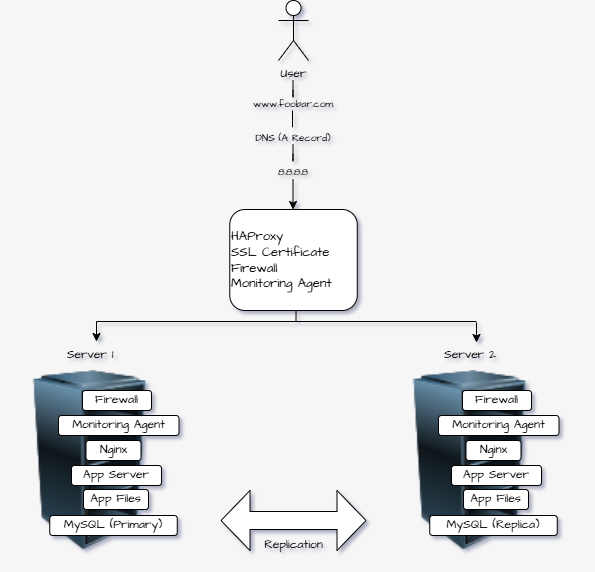

The diagram above was exported from draw.io. Its source (the exported page's mxGraphModel, read from the mxfile embedded in the PNG):
<mxGraphModel dx="861" dy="706" grid="1" gridSize="10" guides="1" tooltips="1" connect="1" arrows="1" fold="1" page="1" pageScale="1" pageWidth="827" pageHeight="1169" background="#F6F6F6" math="0" shadow="1">
  <root>
    <mxCell id="0" />
    <mxCell id="1" parent="0" />
    <mxCell id="pj9_aBBNHb6BqlHufB0h-14" connectable="0" parent="1" style="group" value="" vertex="1">
      <mxGeometry height="209" width="110" x="365.01" y="60" as="geometry" />
    </mxCell>
    <mxCell id="v4quCypWqvbm__bfQyb6-23" edge="1" parent="pj9_aBBNHb6BqlHufB0h-14" style="endArrow=classic;html=1;rounded=1;hachureGap=4;fontFamily=Architects Daughter;fontSource=https%3A%2F%2Ffonts.googleapis.com%2Fcss%3Ffamily%3DArchitects%2BDaughter;labelBackgroundColor=none;fontColor=default;" value="">
      <mxGeometry height="50" relative="1" width="50" as="geometry">
        <mxPoint x="54.5" y="179" as="sourcePoint" />
        <mxPoint x="54.5" y="209" as="targetPoint" />
      </mxGeometry>
    </mxCell>
    <mxCell id="v4quCypWqvbm__bfQyb6-54" parent="pj9_aBBNHb6BqlHufB0h-14" style="text;html=1;whiteSpace=wrap;strokeColor=none;fillColor=none;align=center;verticalAlign=middle;rounded=1;fontFamily=Architects Daughter;fontSource=https://fonts.googleapis.com/css?family=Architects+Daughter;labelBackgroundColor=none;fontSize=10;" value="8.8.8.8" vertex="1">
      <mxGeometry height="30" width="110" y="156" as="geometry" />
    </mxCell>
    <mxCell id="v4quCypWqvbm__bfQyb6-2" parent="pj9_aBBNHb6BqlHufB0h-14" style="shape=umlActor;verticalLabelPosition=bottom;verticalAlign=top;html=1;outlineConnect=0;hachureGap=4;fontFamily=Architects Daughter;fontSource=https%3A%2F%2Ffonts.googleapis.com%2Fcss%3Ffamily%3DArchitects%2BDaughter;labelBackgroundColor=none;rounded=1;" value="User&lt;div&gt;&lt;br&gt;&lt;/div&gt;" vertex="1">
      <mxGeometry height="60" width="30" x="40" as="geometry" />
    </mxCell>
    <mxCell id="v4quCypWqvbm__bfQyb6-41" edge="1" parent="pj9_aBBNHb6BqlHufB0h-14" style="endArrow=none;html=1;rounded=1;" value="">
      <mxGeometry height="50" relative="1" width="50" as="geometry">
        <Array as="points">
          <mxPoint x="54.5" y="100" />
        </Array>
        <mxPoint x="54.5" y="80" as="sourcePoint" />
        <mxPoint x="54.5" y="90" as="targetPoint" />
      </mxGeometry>
    </mxCell>
    <mxCell id="v4quCypWqvbm__bfQyb6-40" parent="pj9_aBBNHb6BqlHufB0h-14" style="text;html=1;whiteSpace=wrap;strokeColor=none;fillColor=none;align=center;verticalAlign=middle;rounded=1;fontFamily=Architects Daughter;fontSource=https://fonts.googleapis.com/css?family=Architects+Daughter;labelBackgroundColor=none;fontSize=10;" value="www.foobar.com" vertex="1">
      <mxGeometry height="30" width="110" y="88" as="geometry" />
    </mxCell>
    <mxCell id="v4quCypWqvbm__bfQyb6-44" edge="1" parent="pj9_aBBNHb6BqlHufB0h-14" style="endArrow=none;html=1;rounded=1;" value="">
      <mxGeometry height="50" relative="1" width="50" as="geometry">
        <Array as="points">
          <mxPoint x="53.99000000000001" y="130" />
        </Array>
        <mxPoint x="53.99000000000001" y="110" as="sourcePoint" />
        <mxPoint x="53.99000000000001" y="120" as="targetPoint" />
      </mxGeometry>
    </mxCell>
    <mxCell id="v4quCypWqvbm__bfQyb6-45" parent="pj9_aBBNHb6BqlHufB0h-14" style="text;html=1;whiteSpace=wrap;strokeColor=none;fillColor=none;align=center;verticalAlign=middle;rounded=1;fontFamily=Architects Daughter;fontSource=https://fonts.googleapis.com/css?family=Architects+Daughter;labelBackgroundColor=none;fontSize=10;" value="DNS (A Record)" vertex="1">
      <mxGeometry height="30" width="110" y="122" as="geometry" />
    </mxCell>
    <mxCell id="v4quCypWqvbm__bfQyb6-53" edge="1" parent="pj9_aBBNHb6BqlHufB0h-14" style="endArrow=none;html=1;rounded=1;" value="">
      <mxGeometry height="50" relative="1" width="50" as="geometry">
        <Array as="points">
          <mxPoint x="54.5" y="164" />
        </Array>
        <mxPoint x="54.5" y="144" as="sourcePoint" />
        <mxPoint x="54.5" y="154" as="targetPoint" />
      </mxGeometry>
    </mxCell>
    <mxCell id="pj9_aBBNHb6BqlHufB0h-15" parent="1" style="rounded=1;whiteSpace=wrap;html=1;hachureGap=4;fontFamily=Architects Daughter;fontSource=https://fonts.googleapis.com/css?family=Architects+Daughter;labelBackgroundColor=none;align=left;" value="&lt;span style=&quot;font-size: 13px; background-color: transparent; color: light-dark(rgb(0, 0, 0), rgb(255, 255, 255));&quot;&gt;HAProxy&lt;/span&gt;&lt;br&gt;&lt;span style=&quot;font-size: 13px; background-color: transparent; color: light-dark(rgb(0, 0, 0), rgb(255, 255, 255));&quot;&gt;SSL Certificate&lt;/span&gt;&lt;br&gt;&lt;span style=&quot;font-size: 13px; background-color: transparent; color: light-dark(rgb(0, 0, 0), rgb(255, 255, 255));&quot;&gt;Firewall&lt;/span&gt;&lt;br&gt;&lt;div&gt;&lt;font style=&quot;font-size: 13px;&quot;&gt;Monitoring Agent&lt;/font&gt;&lt;/div&gt;" vertex="1">
      <mxGeometry height="101" width="127.49" x="356.27" y="269" as="geometry" />
    </mxCell>
    <mxCell id="pj9_aBBNHb6BqlHufB0h-38" connectable="0" parent="1" style="group" value="" vertex="1">
      <mxGeometry height="32" width="380" x="223" y="370" as="geometry" />
    </mxCell>
    <mxCell id="pj9_aBBNHb6BqlHufB0h-34" connectable="0" parent="pj9_aBBNHb6BqlHufB0h-38" style="group" value="" vertex="1">
      <mxGeometry height="21" width="380" y="11" as="geometry" />
    </mxCell>
    <mxCell id="v4quCypWqvbm__bfQyb6-26" edge="1" parent="pj9_aBBNHb6BqlHufB0h-34" style="endArrow=classic;html=1;rounded=1;hachureGap=4;fontFamily=Architects Daughter;fontSource=https://fonts.googleapis.com/css?family=Architects+Daughter;labelBackgroundColor=none;fontColor=default;" value="">
      <mxGeometry height="50" relative="1" width="50" as="geometry">
        <mxPoint x="380" y="1" as="sourcePoint" />
        <mxPoint x="380" y="21" as="targetPoint" />
      </mxGeometry>
    </mxCell>
    <mxCell id="pj9_aBBNHb6BqlHufB0h-28" edge="1" parent="pj9_aBBNHb6BqlHufB0h-34" style="endArrow=none;html=1;rounded=0;fontSize=12;startSize=8;endSize=8;curved=1;" value="">
      <mxGeometry height="50" relative="1" width="50" as="geometry">
        <mxPoint as="sourcePoint" />
        <mxPoint x="380" as="targetPoint" />
      </mxGeometry>
    </mxCell>
    <mxCell id="pj9_aBBNHb6BqlHufB0h-32" edge="1" parent="pj9_aBBNHb6BqlHufB0h-34" style="endArrow=classic;html=1;rounded=1;hachureGap=4;fontFamily=Architects Daughter;fontSource=https://fonts.googleapis.com/css?family=Architects+Daughter;labelBackgroundColor=none;fontColor=default;" value="">
      <mxGeometry height="50" relative="1" width="50" as="geometry">
        <mxPoint as="sourcePoint" />
        <mxPoint y="20" as="targetPoint" />
      </mxGeometry>
    </mxCell>
    <mxCell id="pj9_aBBNHb6BqlHufB0h-36" edge="1" parent="pj9_aBBNHb6BqlHufB0h-38" style="endArrow=none;html=1;rounded=0;fontSize=12;startSize=8;endSize=8;curved=1;" value="">
      <mxGeometry height="50" relative="1" width="50" as="geometry">
        <mxPoint x="199.51" y="10" as="sourcePoint" />
        <mxPoint x="199.51" as="targetPoint" />
      </mxGeometry>
    </mxCell>
    <mxCell id="pj9_aBBNHb6BqlHufB0h-41" connectable="0" parent="1" style="group" value="" vertex="1">
      <mxGeometry height="70" width="144.99" x="347.52" y="550" as="geometry" />
    </mxCell>
    <mxCell id="pj9_aBBNHb6BqlHufB0h-25" parent="pj9_aBBNHb6BqlHufB0h-41" style="shape=doubleArrow;whiteSpace=wrap;html=1;" value="" vertex="1">
      <mxGeometry height="60" width="144.99" as="geometry" />
    </mxCell>
    <mxCell id="pj9_aBBNHb6BqlHufB0h-27" parent="pj9_aBBNHb6BqlHufB0h-41" style="text;html=1;whiteSpace=wrap;strokeColor=none;fillColor=none;align=center;verticalAlign=middle;rounded=1;fontFamily=Architects Daughter;fontSource=https://fonts.googleapis.com/css?family=Architects+Daughter;labelBackgroundColor=none;" value="Replication" vertex="1">
      <mxGeometry height="30" width="66.92360950842372" x="39.03877221324717" y="40" as="geometry" />
    </mxCell>
    <mxCell id="pj9_aBBNHb6BqlHufB0h-60" connectable="0" parent="1" style="group" value="" vertex="1">
      <mxGeometry height="210" width="180" x="150" y="410" as="geometry" />
    </mxCell>
    <mxCell id="v4quCypWqvbm__bfQyb6-21" connectable="0" parent="pj9_aBBNHb6BqlHufB0h-60" style="group;labelBackgroundColor=none;rounded=1;" value="" vertex="1">
      <mxGeometry height="210" width="180" as="geometry" />
    </mxCell>
    <mxCell id="v4quCypWqvbm__bfQyb6-9" parent="v4quCypWqvbm__bfQyb6-21" style="text;html=1;whiteSpace=wrap;strokeColor=none;fillColor=none;align=center;verticalAlign=middle;rounded=1;fontFamily=Architects Daughter;fontSource=https%3A%2F%2Ffonts.googleapis.com%2Fcss%3Ffamily%3DArchitects%2BDaughter;labelBackgroundColor=none;" value="Server 1" vertex="1">
      <mxGeometry height="30" width="60" x="36.75" y="-10" as="geometry" />
    </mxCell>
    <mxCell id="v4quCypWqvbm__bfQyb6-10" parent="v4quCypWqvbm__bfQyb6-21" style="image;html=1;image=img/lib/clip_art/computers/Server_Rack_Empty_128x128.png;hachureGap=4;fontFamily=Architects Daughter;fontSource=https%3A%2F%2Ffonts.googleapis.com%2Fcss%3Ffamily%3DArchitects%2BDaughter;labelBackgroundColor=none;rounded=1;" value="" vertex="1">
      <mxGeometry height="180" width="180.75" x="-23.63" y="20" as="geometry" />
    </mxCell>
    <mxCell id="v4quCypWqvbm__bfQyb6-16" parent="v4quCypWqvbm__bfQyb6-21" style="rounded=1;whiteSpace=wrap;html=1;hachureGap=4;fontFamily=Architects Daughter;fontSource=https://fonts.googleapis.com/css?family=Architects+Daughter;labelBackgroundColor=none;" value="Nginx" vertex="1">
      <mxGeometry height="20" width="55" x="62.5" y="90" as="geometry" />
    </mxCell>
    <mxCell id="v4quCypWqvbm__bfQyb6-18" parent="v4quCypWqvbm__bfQyb6-21" style="rounded=1;whiteSpace=wrap;html=1;hachureGap=4;fontFamily=Architects Daughter;fontSource=https://fonts.googleapis.com/css?family=Architects+Daughter;labelBackgroundColor=none;" value="App Server" vertex="1">
      <mxGeometry height="20" width="90" x="48" y="115" as="geometry" />
    </mxCell>
    <mxCell id="v4quCypWqvbm__bfQyb6-19" parent="v4quCypWqvbm__bfQyb6-21" style="rounded=1;whiteSpace=wrap;html=1;hachureGap=4;fontFamily=Architects Daughter;fontSource=https://fonts.googleapis.com/css?family=Architects+Daughter;labelBackgroundColor=none;" value="App Files" vertex="1">
      <mxGeometry height="20" width="65" x="60" y="139" as="geometry" />
    </mxCell>
    <mxCell id="v4quCypWqvbm__bfQyb6-20" parent="v4quCypWqvbm__bfQyb6-21" style="rounded=1;whiteSpace=wrap;html=1;hachureGap=4;fontFamily=Architects Daughter;fontSource=https://fonts.googleapis.com/css?family=Architects+Daughter;labelBackgroundColor=none;" value="MySQL (Primary)" vertex="1">
      <mxGeometry height="20" width="127.5" x="26.25" y="165" as="geometry" />
    </mxCell>
    <mxCell id="pj9_aBBNHb6BqlHufB0h-42" parent="v4quCypWqvbm__bfQyb6-21" style="rounded=1;whiteSpace=wrap;html=1;hachureGap=4;fontFamily=Architects Daughter;fontSource=https://fonts.googleapis.com/css?family=Architects+Daughter;labelBackgroundColor=none;" value="Monitoring Agent" vertex="1">
      <mxGeometry height="20" width="120.5" x="35" y="65" as="geometry" />
    </mxCell>
    <mxCell id="pj9_aBBNHb6BqlHufB0h-43" parent="pj9_aBBNHb6BqlHufB0h-60" style="rounded=1;whiteSpace=wrap;html=1;hachureGap=4;fontFamily=Architects Daughter;fontSource=https://fonts.googleapis.com/css?family=Architects+Daughter;labelBackgroundColor=none;" value="Firewall" vertex="1">
      <mxGeometry height="20" width="69" x="59" y="40" as="geometry" />
    </mxCell>
    <mxCell id="pj9_aBBNHb6BqlHufB0h-72" connectable="0" parent="1" style="group" value="" vertex="1">
      <mxGeometry height="210" width="180" x="530" y="410" as="geometry" />
    </mxCell>
    <mxCell id="pj9_aBBNHb6BqlHufB0h-73" connectable="0" parent="pj9_aBBNHb6BqlHufB0h-72" style="group;labelBackgroundColor=none;rounded=1;" value="" vertex="1">
      <mxGeometry height="210" width="180" as="geometry" />
    </mxCell>
    <mxCell id="pj9_aBBNHb6BqlHufB0h-74" parent="pj9_aBBNHb6BqlHufB0h-73" style="text;html=1;whiteSpace=wrap;strokeColor=none;fillColor=none;align=center;verticalAlign=middle;rounded=1;fontFamily=Architects Daughter;fontSource=https://fonts.googleapis.com/css?family=Architects+Daughter;labelBackgroundColor=none;" value="Server 2" vertex="1">
      <mxGeometry height="30" width="60" x="36.75" y="-10" as="geometry" />
    </mxCell>
    <mxCell id="pj9_aBBNHb6BqlHufB0h-75" parent="pj9_aBBNHb6BqlHufB0h-73" style="image;html=1;image=img/lib/clip_art/computers/Server_Rack_Empty_128x128.png;hachureGap=4;fontFamily=Architects Daughter;fontSource=https://fonts.googleapis.com/css?family=Architects+Daughter;labelBackgroundColor=none;rounded=1;" value="" vertex="1">
      <mxGeometry height="180" width="180.75" x="-23.63" y="20" as="geometry" />
    </mxCell>
    <mxCell id="pj9_aBBNHb6BqlHufB0h-76" parent="pj9_aBBNHb6BqlHufB0h-73" style="rounded=1;whiteSpace=wrap;html=1;hachureGap=4;fontFamily=Architects Daughter;fontSource=https://fonts.googleapis.com/css?family=Architects+Daughter;labelBackgroundColor=none;" value="Nginx" vertex="1">
      <mxGeometry height="20" width="55" x="62.5" y="90" as="geometry" />
    </mxCell>
    <mxCell id="pj9_aBBNHb6BqlHufB0h-77" parent="pj9_aBBNHb6BqlHufB0h-73" style="rounded=1;whiteSpace=wrap;html=1;hachureGap=4;fontFamily=Architects Daughter;fontSource=https://fonts.googleapis.com/css?family=Architects+Daughter;labelBackgroundColor=none;" value="App Server" vertex="1">
      <mxGeometry height="20" width="90" x="48" y="115" as="geometry" />
    </mxCell>
    <mxCell id="pj9_aBBNHb6BqlHufB0h-78" parent="pj9_aBBNHb6BqlHufB0h-73" style="rounded=1;whiteSpace=wrap;html=1;hachureGap=4;fontFamily=Architects Daughter;fontSource=https://fonts.googleapis.com/css?family=Architects+Daughter;labelBackgroundColor=none;" value="App Files" vertex="1">
      <mxGeometry height="20" width="65" x="60" y="139" as="geometry" />
    </mxCell>
    <mxCell id="pj9_aBBNHb6BqlHufB0h-79" parent="pj9_aBBNHb6BqlHufB0h-73" style="rounded=1;whiteSpace=wrap;html=1;hachureGap=4;fontFamily=Architects Daughter;fontSource=https://fonts.googleapis.com/css?family=Architects+Daughter;labelBackgroundColor=none;" value="MySQL (Replica)" vertex="1">
      <mxGeometry height="20" width="127.5" x="26.25" y="165" as="geometry" />
    </mxCell>
    <mxCell id="pj9_aBBNHb6BqlHufB0h-80" parent="pj9_aBBNHb6BqlHufB0h-73" style="rounded=1;whiteSpace=wrap;html=1;hachureGap=4;fontFamily=Architects Daughter;fontSource=https://fonts.googleapis.com/css?family=Architects+Daughter;labelBackgroundColor=none;" value="Monitoring Agent" vertex="1">
      <mxGeometry height="20" width="120.5" x="35" y="65" as="geometry" />
    </mxCell>
    <mxCell id="pj9_aBBNHb6BqlHufB0h-81" parent="pj9_aBBNHb6BqlHufB0h-72" style="rounded=1;whiteSpace=wrap;html=1;hachureGap=4;fontFamily=Architects Daughter;fontSource=https://fonts.googleapis.com/css?family=Architects+Daughter;labelBackgroundColor=none;" value="Firewall" vertex="1">
      <mxGeometry height="20" width="69" x="59" y="40" as="geometry" />
    </mxCell>
  </root>
</mxGraphModel>